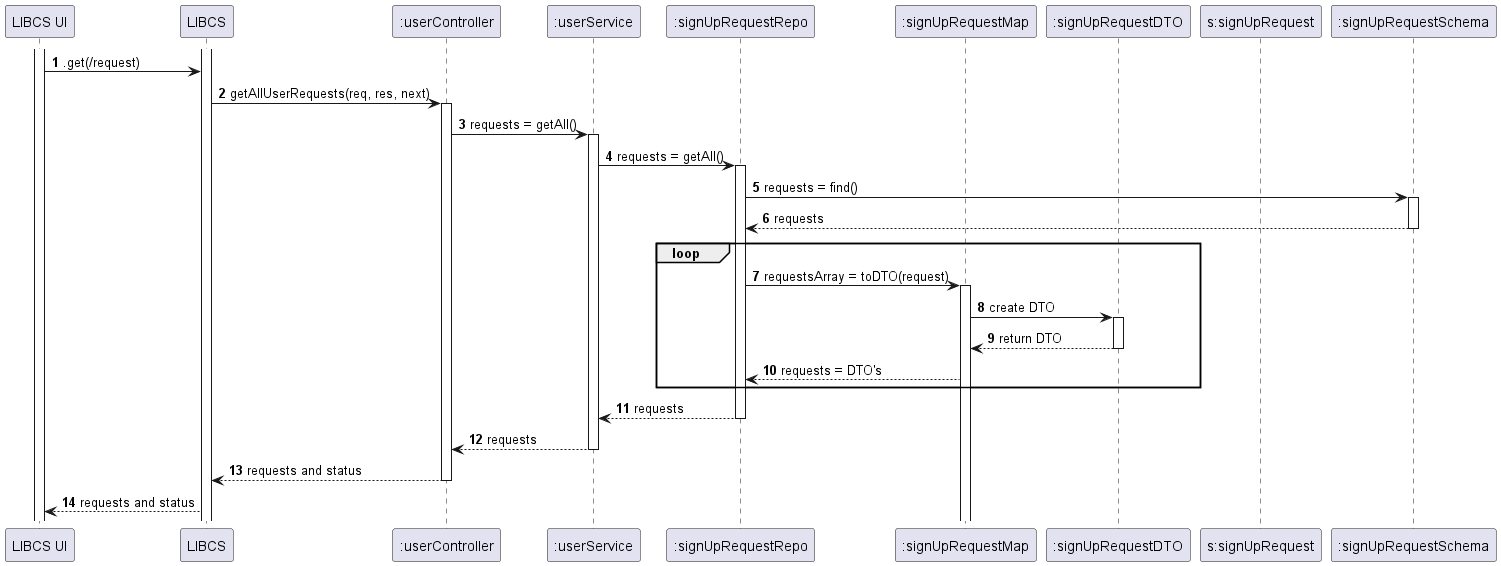

The diagram above was rendered by PlantUML. Its source (embedded in the PNG):
@startuml

autonumber
participant "LIBCS UI" as UI
participant "LIBCS" as API
participant ":userController" as BC
participant ":userService" as BS
participant ":signUpRequestRepo" as BR
participant ":signUpRequestMap" as BM
participant ":signUpRequestDTO" as DTO
participant "s:signUpRequest" as B
participant ":signUpRequestSchema" as BSchema


activate UI
activate API
UI -> API : .get(/request)
API -> BC : getAllUserRequests(req, res, next)
activate BC
BC -> BS : requests = getAll()
activate BS
BS -> BR : requests = getAll()
activate BR
BR -> BSchema : requests = find()
activate BSchema
BSchema --> BR : requests
deactivate BSchema
loop
BR -> BM : requestsArray = toDTO(request)
activate BM
BM -> DTO : create DTO
activate DTO
BM <-- DTO : return DTO
deactivate DTO
BR <-- BM : requests = DTO's
end
BR --> BS : requests
deactivate BR
BS --> BC : requests
deactivate BS
BC --> API : requests and status
deactivate BC
API --> UI : requests and status


@enduml